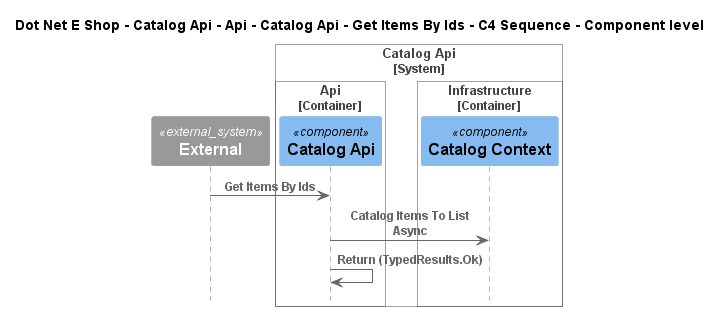

The diagram above was rendered by PlantUML. Its source (embedded in the PNG):
@startuml
!include ..\..\..\..\..\..\..\..\..\.c4s\C4_Sequence.puml

title Dot Net E Shop - Catalog Api - Api - Catalog Api - Get Items By Ids - C4 Sequence - Component level

System_Ext(C4InterFlow.SoftwareSystems.ExternalSystem, "External", "")

System_Boundary(DotNetEShop.SoftwareSystems.CatalogApi, "Catalog Api")
    
Container_Boundary(DotNetEShop.SoftwareSystems.CatalogApi.Containers.Api, "Api")
    Component(DotNetEShop.SoftwareSystems.CatalogApi.Containers.Api.Components.CatalogApi, "Catalog Api", "", "")
Boundary_End()
    
Container_Boundary(DotNetEShop.SoftwareSystems.CatalogApi.Containers.Infrastructure, "Infrastructure")
    Component(DotNetEShop.SoftwareSystems.CatalogApi.Containers.Infrastructure.Components.CatalogContext, "Catalog Context", "", "")
Boundary_End()
Boundary_End()

Rel(C4InterFlow.SoftwareSystems.ExternalSystem, DotNetEShop.SoftwareSystems.CatalogApi.Containers.Api.Components.CatalogApi, "Get Items By Ids")
Rel(DotNetEShop.SoftwareSystems.CatalogApi.Containers.Api.Components.CatalogApi, DotNetEShop.SoftwareSystems.CatalogApi.Containers.Infrastructure.Components.CatalogContext, "Catalog Items To List Async")
Rel(DotNetEShop.SoftwareSystems.CatalogApi.Containers.Api.Components.CatalogApi, DotNetEShop.SoftwareSystems.CatalogApi.Containers.Api.Components.CatalogApi, "Return (TypedResults.Ok)")


@enduml